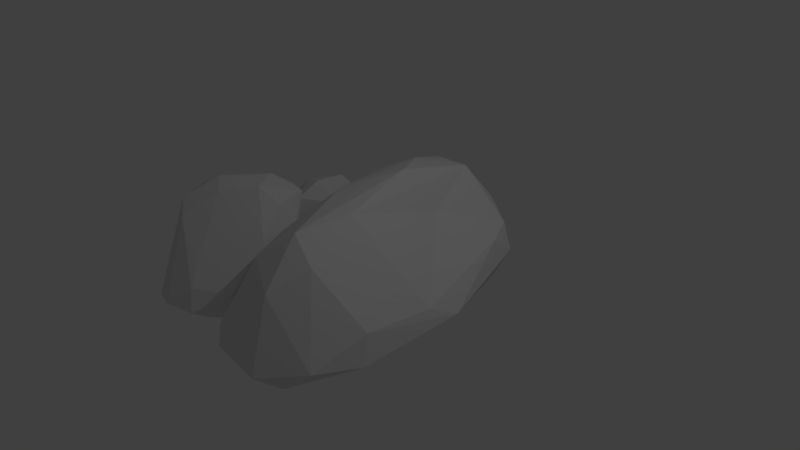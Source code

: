 # Source: ProtoRocks.blend  (saved by Blender 2.79.0; exported with 4.5.12 LTS)
import bpy
from mathutils import Matrix  # noqa: F401  (used for matrix-valued properties, if any)

bpy.ops.wm.read_factory_settings(use_empty=True)
scene = bpy.context.scene
scene.name = 'Scene'

# ---- collections
col_collection_1 = bpy.data.collections.new('Collection 1'); scene.collection.children.link(col_collection_1)

# ---- materials (node trees are filled in below, after node groups)
mat_material = bpy.data.materials.new('Material')
mat_material.alpha_threshold = 0.0
mat_material.use_transparent_shadow = False
mat_material.roughness = 0.5
mat_material.line_color = (0.0, 0.0, 0.0, 1.0)

# ---- material node trees

# ---- world
world_world = bpy.data.worlds.new('World'); scene.world = world_world
world_world.color = (0.05088, 0.05088, 0.05088)
world_world.use_sun_shadow = False
world_world.sun_shadow_jitter_overblur = 0.0
world_world.cycles.sampling_method = 'MANUAL'

# ---- cameras
cam_camera = bpy.data.cameras.new('Camera')
cam_camera.clip_end = 100.0
cam_camera.lens = 35.0
cam_camera.sensor_width = 32.0
cam_camera.sensor_height = 18.0
cam_camera.ortho_scale = 7.314
cam_camera.dof.focus_distance = 0.0
cam_camera.dof.aperture_fstop = 128.0

# ---- lights
light_lamp = bpy.data.lights.new('Lamp', 'POINT')
light_lamp.transmission_factor = 0.0
light_lamp.cutoff_distance = 30.0
light_lamp.energy = 100.0
light_lamp.shadow_buffer_clip_start = 1.001
light_lamp.shadow_soft_size = 0.1
light_lamp.shadow_maximum_resolution = 0.006
light_lamp.use_absolute_resolution = True

# ---- meshes
me_cube = bpy.data.meshes.new('Cube')
me_cube.from_pydata([(0.8356, 1.523, -0.5268), (0.6992, -1.942, -0.7569), (0.1783, 1.586, 0.8364), (-0.3771, 1.502, -0.5653), (0.9558, 1.337, 0.07675), (-0.0973, -1.96, -0.7407), (-0.5409, 1.733, 0.2943), (-0.7615, 0.9482, 0.711), (0.3216, 1.985, 0.2996), (-0.06891, -2.257, -0.4046), (0.1031, -0.1579, -0.96), (-0.762, 0.9845, -0.552), (0.6416, -1.412, 0.5831), (-0.4508, 1.726, 0.7389), (-0.1354, -1.62, 0.5145), (1.112, 0.3228, -0.6078), (0.9166, 1.727, -0.2143), (1.013, -1.776, -0.4847), (-0.3593, -0.1654, -0.8289), (-0.3243, -2.067, -0.3016), (-0.6483, 1.465, -0.3284), (0.4596, 0.7637, 0.4961), (0.2974, -1.363, 0.8848), (0.1669, 1.994, -0.1406), (0.7724, 1.739, 0.148), (-0.7818, -0.8405, -0.169), (-0.9971, 0.09354, 0.1692), (1.201, -1.095, -0.1419), (1.252, -0.1578, -0.1967), (0.1091, 0.5058, 1.063), (-0.2691, -0.2327, 0.9049), (-0.07742, -1.094, -0.8674), (0.4871, -1.019, -0.88), (0.2974, 0.7895, -0.8664), (-0.4319, 0.7996, -0.7539), (-0.2742, 1.089, 0.9506), (0.4243, -0.6237, 0.926), (1.338, 0.257, -0.4037), (1.256, -1.19, -0.5334), (0.3807, -1.874, 0.3231), (0.4714, -2.194, -0.6048), (-0.7261, -0.742, 0.3762), (-0.5648, -1.531, -0.04406), (-0.05379, 1.97, 0.4578), (-0.9559, 0.9112, 0.1506), (-0.5795, -1.542, -0.4562), (-2.088, -0.7326, 0.3799), (-1.195, -1.729, -0.7601), (-0.8056, -0.6846, -0.4416), (-1.417, -0.1705, -0.5189), (-1.874, -1.176, 0.7724), (-1.654, -0.1867, 0.4494), (-0.5119, -1.184, -0.06666), (-1.764, -0.1768, -0.1082), (-1.549, -1.155, 0.9513), (-1.695, -1.977, -0.6872), (-1.724, -1.6, 0.7349), (-1.561, -1.73, 0.5587), (-0.9983, -0.2747, 0.6536), (-1.278, -0.2266, 0.6627), (-0.776, -1.629, -0.6244), (-0.5607, -1.714, -0.1467), (-1.971, -1.546, -0.786), (-1.689, -2.089, -0.4619), (-1.171, -0.2076, -0.4738), (-0.7722, -0.5489, 0.3675), (-0.6058, -1.19, 0.3671), (-0.7575, -0.8016, 0.7035), (-2.214, -1.104, 0.01683), (-1.311, -2.22, -0.3899), (-0.9777, -0.9489, 0.9153), (-1.328, -1.322, 0.8631), (-1.256, -0.5872, -0.7644), (-1.661, -1.195, -0.9008), (-1.289, -0.5382, 0.8829), (-0.9989, -2.026, -0.1245), (-0.9173, -2.107, -0.4119), (-1.971, -1.577, 0.2455), (-2.134, -1.499, -0.4687), (-2.224, -1.065, -0.495), (-1.99, -0.3697, 0.1061), (-2.19, -0.7464, -0.2306), (-1.375, -0.05015, 0.2708), (-1.78, -0.9034, -0.832), (-1.087, 0.6272, -0.4932), (-1.66, 0.314, 0.4236), (-1.197, 0.9004, -0.2893), (-0.9284, 0.3062, -0.09264), (-0.8683, 0.279, 0.3262), (-1.944, 0.2266, 0.04905), (-1.147, 0.2626, -0.4316), (-1.309, 0.2197, 0.5437), (-1.957, 0.4321, -0.06753), (-1.358, -0.2371, 0.1195), (-1.276, 0.495, -0.6029), (-1.507, 1.085, -0.2136), (-1.351, -0.1191, -0.2009), (-1.362, 0.1155, -0.4145), (-1.644, 0.6214, 0.3617), (-1.528, 0.9569, -0.44), (-1.635, -0.09592, -0.1863), (-1.928, 0.3467, -0.143), (-0.8902, 0.5109, 0.164), (-1.097, 0.824, 0.2531), (-1.594, -0.1523, 0.109), (-1.388, 0.7763, -0.601), (-1.41, 1.055, 0.1207), (-1.425, 0.7548, 0.4446), (-1.314, -0.1087, 0.3841)], [], [(30, 41, 14), (14, 41, 42), (23, 6, 43), (39, 9, 40), (22, 14, 39), (21, 36, 28), (35, 7, 30), (34, 18, 11), (32, 31, 10), (38, 32, 15), (1, 32, 38), (33, 3, 0), (15, 32, 33), (34, 11, 3), (2, 36, 21), (2, 29, 36), (38, 17, 1), (12, 39, 17), (17, 39, 40), (19, 31, 5), (41, 26, 25), (13, 6, 44, 7), (25, 11, 18), (4, 16, 24), (8, 23, 43), (7, 44, 26), (14, 42, 19), (9, 14, 19), (12, 17, 27), (29, 30, 22), (10, 31, 18), (59, 58, 82), (66, 52, 67), (45, 48, 52), (82, 64, 49), (80, 53, 81), (46, 51, 80), (70, 54, 71), (72, 64, 48), (70, 74, 54), (71, 56, 57), (71, 54, 56), (76, 47, 60), (56, 77, 63), (78, 79, 62), (68, 79, 78), (46, 80, 81), (61, 52, 66), (45, 52, 61), (67, 65, 58), (48, 64, 65), (48, 65, 52), (51, 82, 53), (68, 46, 81), (68, 50, 46), (71, 57, 75), (97, 90, 96), (84, 87, 90), (85, 108, 91), (92, 89, 98), (100, 89, 101), (102, 88, 87), (100, 104, 89), (101, 89, 92), (105, 86, 84), (98, 107, 106), (85, 91, 107), (94, 90, 97), (84, 90, 94), (87, 88, 96), (87, 96, 90), (98, 85, 107), (98, 89, 85), (23, 16, 0, 3), (3, 11, 20), (20, 11, 44, 6), (31, 32, 1, 5), (41, 7, 26), (38, 27, 17), (33, 32, 10), (34, 33, 10, 18), (0, 15, 33), (33, 34, 3), (35, 29, 2, 13), (29, 35, 30), (21, 28, 4, 24), (13, 7, 35), (12, 36, 22), (36, 29, 22), (37, 15, 0, 16), (24, 2, 21), (37, 16, 4, 28), (27, 38, 37, 28), (15, 37, 38), (5, 1, 40, 9), (39, 14, 9), (12, 22, 39), (18, 31, 19, 42), (1, 17, 40), (9, 19, 5), (42, 41, 25), (42, 25, 18), (11, 25, 26, 44), (8, 24, 16, 23), (43, 13, 2, 8), (24, 8, 2), (43, 6, 13), (6, 23, 3, 20), (50, 68, 77, 56), (28, 12, 27), (28, 36, 12), (30, 14, 22), (30, 7, 41), (65, 64, 58), (68, 81, 79), (77, 68, 78), (73, 72, 60, 47), (76, 61, 75), (75, 66, 71), (54, 50, 56), (59, 51, 74), (72, 83, 49), (48, 45, 60, 72), (47, 62, 73), (55, 62, 47), (70, 67, 58, 74), (72, 49, 64), (72, 73, 83), (76, 60, 45, 61), (58, 59, 74), (66, 70, 71), (61, 66, 75), (69, 55, 47, 76), (55, 69, 63), (78, 62, 55, 63), (76, 75, 69), (49, 83, 81, 53), (63, 77, 78), (80, 51, 53), (63, 69, 57, 56), (79, 81, 83), (53, 82, 49), (70, 66, 67), (67, 52, 65), (82, 58, 64), (51, 59, 82), (46, 50, 74, 51), (75, 57, 69), (54, 74, 50), (83, 73, 62, 79), (103, 102, 84, 86), (96, 88, 93), (92, 98, 106), (105, 97, 101), (93, 108, 104), (102, 103, 88), (100, 96, 93, 104), (86, 106, 103), (95, 106, 86), (84, 102, 87), (99, 95, 86, 105), (97, 100, 101), (94, 97, 105), (84, 94, 105), (88, 103, 107, 91), (95, 92, 106), (95, 99, 101, 92), (91, 108, 88), (100, 97, 96), (108, 93, 88), (85, 89, 104, 108), (105, 101, 99), (106, 107, 103)])
me_cube.materials.append(mat_material)
me_cube.use_remesh_preserve_volume = False
me_cube.use_remesh_preserve_attributes = False
me_cube.use_mirror_vertex_groups = False
me_cube.update()

# ---- objects
ob_cube = bpy.data.objects.new('Cube', me_cube)
ob_lamp = bpy.data.objects.new('Lamp', light_lamp)
ob_camera = bpy.data.objects.new('Camera', cam_camera)

# ---- transforms, parenting, visibility, modifiers, constraints
ob_cube.location = (0.0, 0.0, 0.0)
ob_cube.lock_rotations_4d = False
ob_cube.empty_display_type = 'ARROWS'
ob_cube.lineart.crease_threshold = 0.0
ob_lamp.location = (4.076, 1.005, 5.904)
ob_lamp.rotation_euler = (0.6503, 0.05522, 1.866)
ob_lamp.lock_rotations_4d = False
ob_lamp.empty_display_type = 'ARROWS'
ob_lamp.color = (0.0, 0.0, 0.0, 0.0)
ob_lamp.lineart.crease_threshold = 0.0
ob_camera.location = (7.481, -6.508, 5.344)
ob_camera.rotation_euler = (1.109, 0.0, 0.8149)
ob_camera.lock_rotations_4d = False
ob_camera.empty_display_type = 'ARROWS'
ob_camera.color = (0.0, 0.0, 0.0, 0.0)
ob_camera.display_type = 'WIRE'
ob_camera.lineart.crease_threshold = 0.0

# ---- collection membership
col_collection_1.objects.link(ob_cube)
col_collection_1.objects.link(ob_lamp)
col_collection_1.objects.link(ob_camera)

# ---- scene / render settings (as saved in the file)
scene.camera = ob_camera
scene.frame_start = 1; scene.frame_end = 250; scene.frame_set(1)
scene.render.engine = 'BLENDER_EEVEE_NEXT'
scene.render.resolution_percentage = 50
scene.render.dither_intensity = 0.0
scene.cycles.use_denoising = False
scene.cycles.samples = 128
scene.cycles.sampling_pattern = 'TABULATED_SOBOL'
scene.cycles.use_adaptive_sampling = False
scene.cycles.use_light_tree = False
scene.cycles.blur_glossy = 0.0
scene.cycles.sample_clamp_indirect = 0.0
scene.view_settings.view_transform = 'Standard'
bpy.context.view_layer.update()
